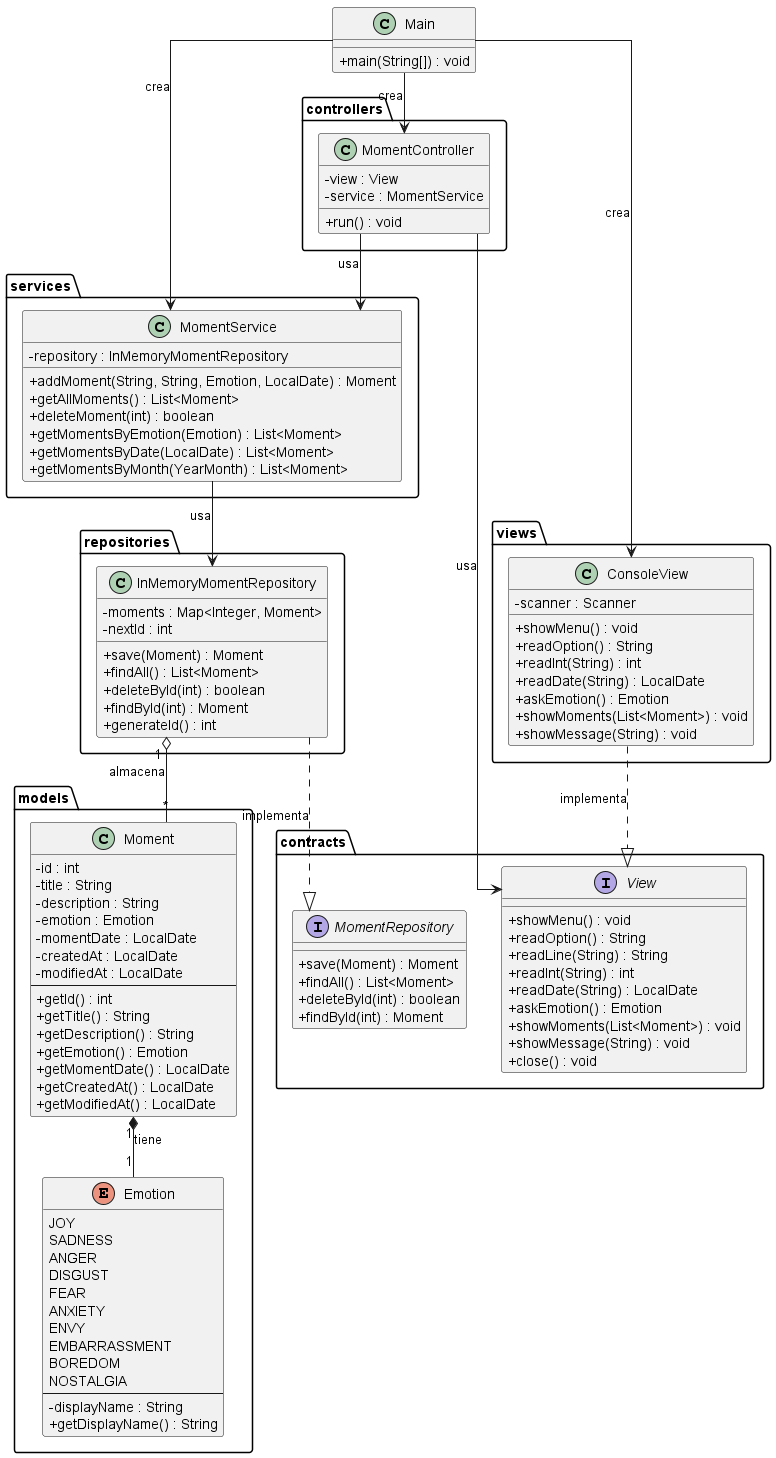

The diagram above was rendered by PlantUML. Its source (embedded in the PNG):
@startuml Diagrama de clases - Mi Diario

skinparam classAttributeIconSize 0
skinparam linetype ortho

package models {
    enum Emotion {
        JOY
        SADNESS
        ANGER
        DISGUST
        FEAR
        ANXIETY
        ENVY
        EMBARRASSMENT
        BOREDOM
        NOSTALGIA
        --
        - displayName : String
        + getDisplayName() : String
    }

    class Moment {
        - id : int
        - title : String
        - description : String
        - emotion : Emotion
        - momentDate : LocalDate
        - createdAt : LocalDate
        - modifiedAt : LocalDate
        --
        + getId() : int
        + getTitle() : String
        + getDescription() : String
        + getEmotion() : Emotion
        + getMomentDate() : LocalDate
        + getCreatedAt() : LocalDate
        + getModifiedAt() : LocalDate
    }
}

package contracts {
    interface MomentRepository {
        + save(Moment) : Moment
        + findAll() : List<Moment>
        + deleteById(int) : boolean
        + findById(int) : Moment
    }

    interface View {
        + showMenu() : void
        + readOption() : String
        + readLine(String) : String
        + readInt(String) : int
        + readDate(String) : LocalDate
        + askEmotion() : Emotion
        + showMoments(List<Moment>) : void
        + showMessage(String) : void
        + close() : void
    }
}

package repositories {
    class InMemoryMomentRepository {
        - moments : Map<Integer, Moment>
        - nextId : int
        + save(Moment) : Moment
        + findAll() : List<Moment>
        + deleteById(int) : boolean
        + findById(int) : Moment
        + generateId() : int
    }
}

package services {
    class MomentService {
        - repository : InMemoryMomentRepository
        + addMoment(String, String, Emotion, LocalDate) : Moment
        + getAllMoments() : List<Moment>
        + deleteMoment(int) : boolean
        + getMomentsByEmotion(Emotion) : List<Moment>
        + getMomentsByDate(LocalDate) : List<Moment>
        + getMomentsByMonth(YearMonth) : List<Moment>
    }
}

package views {
    class ConsoleView {
        - scanner : Scanner
        + showMenu() : void
        + readOption() : String
        + readInt(String) : int
        + readDate(String) : LocalDate
        + askEmotion() : Emotion
        + showMoments(List<Moment>) : void
        + showMessage(String) : void
    }
}

package controllers {
    class MomentController {
        - view : View
        - service : MomentService
        + run() : void
    }
}

class Main {
    + main(String[]) : void
}

Moment "1" *-- "1" Emotion : tiene
InMemoryMomentRepository ..|> MomentRepository : implementa
InMemoryMomentRepository "1" o-- "*" Moment : almacena
MomentService --> InMemoryMomentRepository : usa
ConsoleView ..|> View : implementa
MomentController --> View : usa
MomentController --> MomentService : usa
Main --> MomentController : crea
Main --> ConsoleView : crea
Main --> MomentService : crea

@enduml